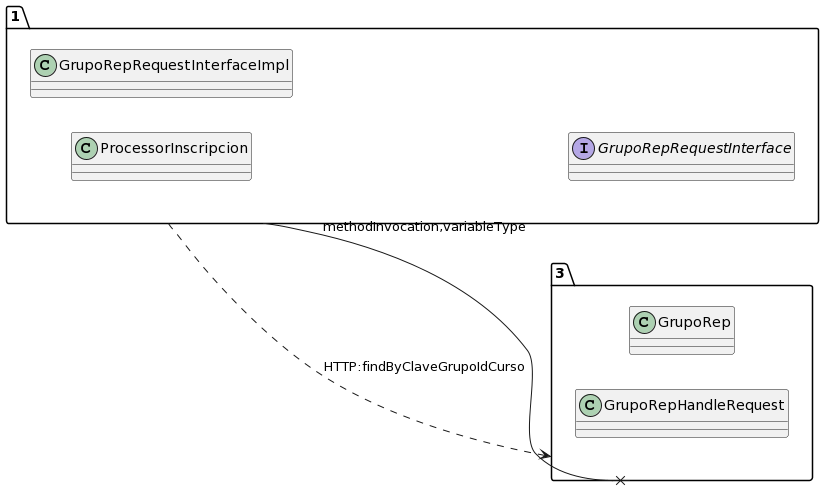

The diagram above was rendered by PlantUML. Its source (embedded in the PNG):
@startuml
allow_mixing
left to right direction
package "1"{
class ProcessorInscripcion
class GrupoRepRequestInterfaceImpl
interface GrupoRepRequestInterface

}
package "3"{
class GrupoRep
class GrupoRepHandleRequest

}
"1" --x "3":methodInvocation,variableType
"1" ..> "3":HTTP:findByClaveGrupoIdCurso
@enduml